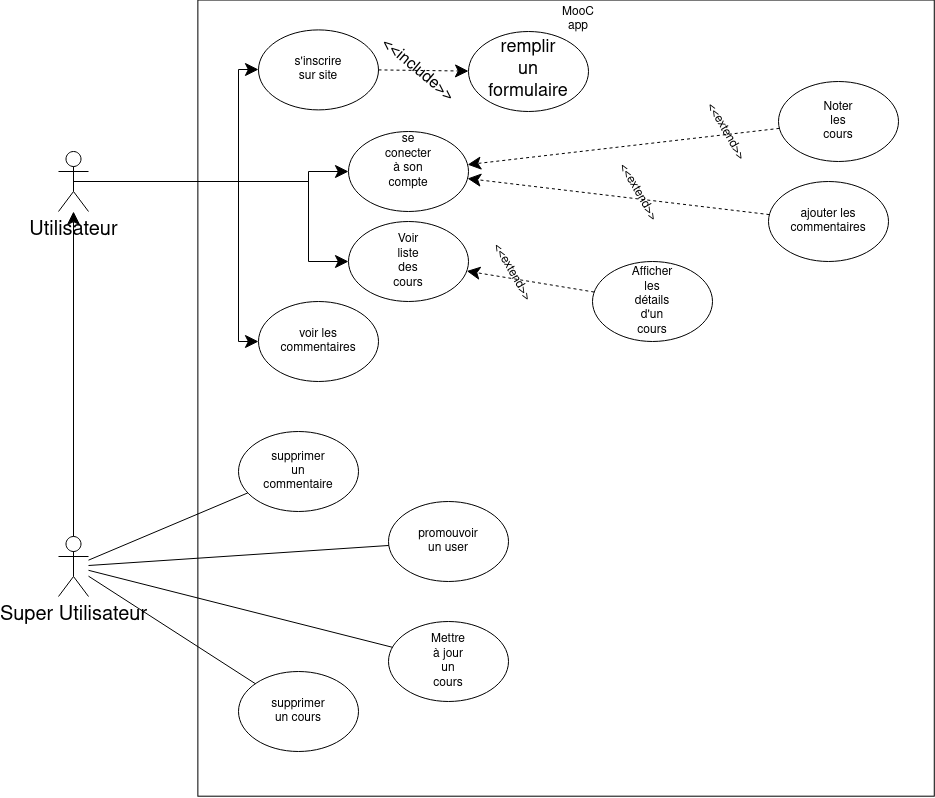

The diagram above was exported from draw.io. Its source (the exported page's mxGraphModel, read from the mxfile embedded in the PNG):
<mxGraphModel dx="2177" dy="793" grid="1" gridSize="10" guides="1" tooltips="1" connect="1" arrows="1" fold="1" page="1" pageScale="1" pageWidth="827" pageHeight="1169" math="0" shadow="0">
  <root>
    <mxCell id="0" />
    <mxCell id="1" parent="0" />
    <mxCell id="lbp2-9ABhLYnyWkDIDvq-2" value="" style="rounded=0;whiteSpace=wrap;html=1;rotation=90;" vertex="1" parent="1">
      <mxGeometry x="-70.51" y="48.4" width="796.17" height="736.4" as="geometry" />
    </mxCell>
    <mxCell id="lbp2-9ABhLYnyWkDIDvq-3" value="MooC&lt;br&gt;app" style="text;html=1;strokeColor=none;fillColor=none;align=center;verticalAlign=middle;whiteSpace=wrap;rounded=0;" vertex="1" parent="1">
      <mxGeometry x="319.7" y="28.4" width="40" height="20" as="geometry" />
    </mxCell>
    <mxCell id="lbp2-9ABhLYnyWkDIDvq-7" value="" style="group" vertex="1" connectable="0" parent="1">
      <mxGeometry x="20" y="48.4" width="120" height="80" as="geometry" />
    </mxCell>
    <mxCell id="lbp2-9ABhLYnyWkDIDvq-4" value="" style="ellipse;whiteSpace=wrap;html=1;" vertex="1" parent="lbp2-9ABhLYnyWkDIDvq-7">
      <mxGeometry width="120" height="80" as="geometry" />
    </mxCell>
    <mxCell id="lbp2-9ABhLYnyWkDIDvq-5" value="s'inscrire&lt;br&gt;sur site" style="text;html=1;strokeColor=none;fillColor=none;align=center;verticalAlign=middle;whiteSpace=wrap;rounded=0;" vertex="1" parent="lbp2-9ABhLYnyWkDIDvq-7">
      <mxGeometry x="40" y="30" width="40" height="20" as="geometry" />
    </mxCell>
    <mxCell id="lbp2-9ABhLYnyWkDIDvq-22" value="" style="group" vertex="1" connectable="0" parent="1">
      <mxGeometry x="110" y="150" width="120" height="80" as="geometry" />
    </mxCell>
    <mxCell id="lbp2-9ABhLYnyWkDIDvq-8" value="" style="ellipse;whiteSpace=wrap;html=1;" vertex="1" parent="lbp2-9ABhLYnyWkDIDvq-22">
      <mxGeometry width="120" height="80" as="geometry" />
    </mxCell>
    <mxCell id="lbp2-9ABhLYnyWkDIDvq-9" value="se conecter à son compte" style="text;html=1;strokeColor=none;fillColor=none;align=center;verticalAlign=middle;whiteSpace=wrap;rounded=0;" vertex="1" parent="lbp2-9ABhLYnyWkDIDvq-22">
      <mxGeometry x="40" y="20" width="40" height="20" as="geometry" />
    </mxCell>
    <mxCell id="lbp2-9ABhLYnyWkDIDvq-24" value="" style="group" vertex="1" connectable="0" parent="1">
      <mxGeometry x="110" y="240.00000000000006" width="120" height="80" as="geometry" />
    </mxCell>
    <mxCell id="lbp2-9ABhLYnyWkDIDvq-10" value="" style="ellipse;whiteSpace=wrap;html=1;" vertex="1" parent="lbp2-9ABhLYnyWkDIDvq-24">
      <mxGeometry width="120" height="80" as="geometry" />
    </mxCell>
    <mxCell id="lbp2-9ABhLYnyWkDIDvq-11" value="Voir liste&lt;br&gt;des cours" style="text;html=1;strokeColor=none;fillColor=none;align=center;verticalAlign=middle;whiteSpace=wrap;rounded=0;" vertex="1" parent="lbp2-9ABhLYnyWkDIDvq-24">
      <mxGeometry x="40" y="30" width="40" height="20" as="geometry" />
    </mxCell>
    <mxCell id="lbp2-9ABhLYnyWkDIDvq-26" value="" style="group" vertex="1" connectable="0" parent="1">
      <mxGeometry x="354" y="280.00000000000006" width="120" height="80" as="geometry" />
    </mxCell>
    <mxCell id="lbp2-9ABhLYnyWkDIDvq-14" value="" style="ellipse;whiteSpace=wrap;html=1;" vertex="1" parent="lbp2-9ABhLYnyWkDIDvq-26">
      <mxGeometry width="120" height="80" as="geometry" />
    </mxCell>
    <mxCell id="lbp2-9ABhLYnyWkDIDvq-16" value="Afficher les détails d'un cours" style="text;html=1;strokeColor=none;fillColor=none;align=center;verticalAlign=middle;whiteSpace=wrap;rounded=0;" vertex="1" parent="lbp2-9ABhLYnyWkDIDvq-26">
      <mxGeometry x="40" y="20" width="40" height="40" as="geometry" />
    </mxCell>
    <mxCell id="lbp2-9ABhLYnyWkDIDvq-29" value="" style="group" vertex="1" connectable="0" parent="1">
      <mxGeometry x="20" y="320" width="120" height="80" as="geometry" />
    </mxCell>
    <mxCell id="lbp2-9ABhLYnyWkDIDvq-19" value="" style="ellipse;whiteSpace=wrap;html=1;" vertex="1" parent="lbp2-9ABhLYnyWkDIDvq-29">
      <mxGeometry width="120" height="80" as="geometry" />
    </mxCell>
    <mxCell id="lbp2-9ABhLYnyWkDIDvq-20" value="voir les commentaires" style="text;html=1;strokeColor=none;fillColor=none;align=center;verticalAlign=middle;whiteSpace=wrap;rounded=0;" vertex="1" parent="lbp2-9ABhLYnyWkDIDvq-29">
      <mxGeometry x="40" y="30" width="40" height="20" as="geometry" />
    </mxCell>
    <mxCell id="lbp2-9ABhLYnyWkDIDvq-33" value="" style="group" vertex="1" connectable="0" parent="1">
      <mxGeometry x="530" y="200" width="120" height="80" as="geometry" />
    </mxCell>
    <mxCell id="lbp2-9ABhLYnyWkDIDvq-21" value="" style="ellipse;whiteSpace=wrap;html=1;" vertex="1" parent="lbp2-9ABhLYnyWkDIDvq-33">
      <mxGeometry width="120" height="80" as="geometry" />
    </mxCell>
    <mxCell id="lbp2-9ABhLYnyWkDIDvq-30" value="ajouter les commentaires" style="text;html=1;strokeColor=none;fillColor=none;align=center;verticalAlign=middle;whiteSpace=wrap;rounded=0;" vertex="1" parent="lbp2-9ABhLYnyWkDIDvq-33">
      <mxGeometry x="40" y="25" width="40" height="30" as="geometry" />
    </mxCell>
    <mxCell id="lbp2-9ABhLYnyWkDIDvq-38" value="" style="group" vertex="1" connectable="0" parent="1">
      <mxGeometry x="540" y="100" width="120" height="80" as="geometry" />
    </mxCell>
    <mxCell id="lbp2-9ABhLYnyWkDIDvq-34" value="" style="ellipse;whiteSpace=wrap;html=1;" vertex="1" parent="lbp2-9ABhLYnyWkDIDvq-38">
      <mxGeometry width="120" height="80" as="geometry" />
    </mxCell>
    <mxCell id="lbp2-9ABhLYnyWkDIDvq-35" value="Noter les cours" style="text;html=1;strokeColor=none;fillColor=none;align=center;verticalAlign=middle;whiteSpace=wrap;rounded=0;" vertex="1" parent="lbp2-9ABhLYnyWkDIDvq-38">
      <mxGeometry x="40" y="30" width="40" height="20" as="geometry" />
    </mxCell>
    <mxCell id="lbp2-9ABhLYnyWkDIDvq-40" value="" style="group" vertex="1" connectable="0" parent="1">
      <mxGeometry x="150" y="520" width="120" height="80" as="geometry" />
    </mxCell>
    <mxCell id="lbp2-9ABhLYnyWkDIDvq-36" value="" style="ellipse;whiteSpace=wrap;html=1;" vertex="1" parent="lbp2-9ABhLYnyWkDIDvq-40">
      <mxGeometry width="120" height="80" as="geometry" />
    </mxCell>
    <mxCell id="lbp2-9ABhLYnyWkDIDvq-39" value="promouvoir un user" style="text;html=1;strokeColor=none;fillColor=none;align=center;verticalAlign=middle;whiteSpace=wrap;rounded=0;" vertex="1" parent="lbp2-9ABhLYnyWkDIDvq-40">
      <mxGeometry x="40" y="30" width="40" height="20" as="geometry" />
    </mxCell>
    <mxCell id="lbp2-9ABhLYnyWkDIDvq-43" value="" style="group" vertex="1" connectable="0" parent="1">
      <mxGeometry y="449.99999999999994" width="120" height="80" as="geometry" />
    </mxCell>
    <mxCell id="lbp2-9ABhLYnyWkDIDvq-41" value="" style="ellipse;whiteSpace=wrap;html=1;" vertex="1" parent="lbp2-9ABhLYnyWkDIDvq-43">
      <mxGeometry width="120" height="80" as="geometry" />
    </mxCell>
    <mxCell id="lbp2-9ABhLYnyWkDIDvq-42" value="supprimer un commentaire" style="text;html=1;strokeColor=none;fillColor=none;align=center;verticalAlign=middle;whiteSpace=wrap;rounded=0;" vertex="1" parent="lbp2-9ABhLYnyWkDIDvq-43">
      <mxGeometry x="40" y="30" width="40" height="20" as="geometry" />
    </mxCell>
    <mxCell id="lbp2-9ABhLYnyWkDIDvq-48" value="" style="group" vertex="1" connectable="0" parent="1">
      <mxGeometry x="150" y="640" width="120" height="80" as="geometry" />
    </mxCell>
    <mxCell id="lbp2-9ABhLYnyWkDIDvq-44" value="" style="ellipse;whiteSpace=wrap;html=1;" vertex="1" parent="lbp2-9ABhLYnyWkDIDvq-48">
      <mxGeometry width="120" height="80" as="geometry" />
    </mxCell>
    <mxCell id="lbp2-9ABhLYnyWkDIDvq-46" value="Mettre à jour un cours" style="text;html=1;strokeColor=none;fillColor=none;align=center;verticalAlign=middle;whiteSpace=wrap;rounded=0;" vertex="1" parent="lbp2-9ABhLYnyWkDIDvq-48">
      <mxGeometry x="40" y="30" width="40" height="20" as="geometry" />
    </mxCell>
    <mxCell id="lbp2-9ABhLYnyWkDIDvq-51" value="" style="group" vertex="1" connectable="0" parent="1">
      <mxGeometry y="690" width="120" height="80" as="geometry" />
    </mxCell>
    <mxCell id="lbp2-9ABhLYnyWkDIDvq-45" value="" style="ellipse;whiteSpace=wrap;html=1;" vertex="1" parent="lbp2-9ABhLYnyWkDIDvq-51">
      <mxGeometry width="120" height="80" as="geometry" />
    </mxCell>
    <mxCell id="lbp2-9ABhLYnyWkDIDvq-50" value="supprimer un cours" style="text;html=1;strokeColor=none;fillColor=none;align=center;verticalAlign=middle;whiteSpace=wrap;rounded=0;" vertex="1" parent="lbp2-9ABhLYnyWkDIDvq-51">
      <mxGeometry x="40" y="30" width="40" height="20" as="geometry" />
    </mxCell>
    <mxCell id="lbp2-9ABhLYnyWkDIDvq-221" style="edgeStyle=orthogonalEdgeStyle;rounded=0;orthogonalLoop=1;jettySize=auto;html=1;exitX=0.5;exitY=0.5;exitDx=0;exitDy=0;exitPerimeter=0;fontSize=20;endSize=11;verticalAlign=top;" edge="1" parent="1" source="lbp2-9ABhLYnyWkDIDvq-53" target="lbp2-9ABhLYnyWkDIDvq-4">
      <mxGeometry relative="1" as="geometry">
        <Array as="points">
          <mxPoint y="200" />
          <mxPoint y="88" />
        </Array>
      </mxGeometry>
    </mxCell>
    <mxCell id="lbp2-9ABhLYnyWkDIDvq-223" style="edgeStyle=orthogonalEdgeStyle;rounded=0;orthogonalLoop=1;jettySize=auto;html=1;exitX=0.5;exitY=0.5;exitDx=0;exitDy=0;exitPerimeter=0;entryX=0;entryY=0.5;entryDx=0;entryDy=0;fontSize=20;endSize=11;verticalAlign=top;" edge="1" parent="1" source="lbp2-9ABhLYnyWkDIDvq-53" target="lbp2-9ABhLYnyWkDIDvq-19">
      <mxGeometry relative="1" as="geometry">
        <Array as="points">
          <mxPoint y="200" />
          <mxPoint y="360" />
        </Array>
      </mxGeometry>
    </mxCell>
    <mxCell id="lbp2-9ABhLYnyWkDIDvq-224" style="edgeStyle=orthogonalEdgeStyle;rounded=0;orthogonalLoop=1;jettySize=auto;html=1;exitX=0.5;exitY=0.5;exitDx=0;exitDy=0;exitPerimeter=0;entryX=0;entryY=0.5;entryDx=0;entryDy=0;fontSize=20;endSize=11;verticalAlign=top;" edge="1" parent="1" source="lbp2-9ABhLYnyWkDIDvq-53" target="lbp2-9ABhLYnyWkDIDvq-10">
      <mxGeometry relative="1" as="geometry">
        <Array as="points">
          <mxPoint x="70" y="200" />
          <mxPoint x="70" y="280" />
        </Array>
      </mxGeometry>
    </mxCell>
    <mxCell id="lbp2-9ABhLYnyWkDIDvq-227" style="edgeStyle=orthogonalEdgeStyle;rounded=0;orthogonalLoop=1;jettySize=auto;html=1;exitX=0.5;exitY=0.5;exitDx=0;exitDy=0;exitPerimeter=0;fontSize=20;endSize=11;verticalAlign=top;" edge="1" parent="1" source="lbp2-9ABhLYnyWkDIDvq-53" target="lbp2-9ABhLYnyWkDIDvq-8">
      <mxGeometry relative="1" as="geometry">
        <Array as="points">
          <mxPoint x="70" y="200" />
          <mxPoint x="70" y="190" />
        </Array>
      </mxGeometry>
    </mxCell>
    <mxCell id="lbp2-9ABhLYnyWkDIDvq-53" value="&lt;font style=&quot;font-size: 20px&quot;&gt;Utilisateur&lt;/font&gt;" style="shape=umlActor;verticalLabelPosition=bottom;verticalAlign=top;html=1;outlineConnect=0;" vertex="1" parent="1">
      <mxGeometry x="-180" y="170" width="30" height="60" as="geometry" />
    </mxCell>
    <mxCell id="lbp2-9ABhLYnyWkDIDvq-232" style="edgeStyle=orthogonalEdgeStyle;rounded=0;orthogonalLoop=1;jettySize=auto;html=1;exitX=0.5;exitY=0.5;exitDx=0;exitDy=0;exitPerimeter=0;fontSize=20;endSize=11;verticalAlign=top;" edge="1" parent="1" source="lbp2-9ABhLYnyWkDIDvq-56" target="lbp2-9ABhLYnyWkDIDvq-53">
      <mxGeometry relative="1" as="geometry" />
    </mxCell>
    <mxCell id="lbp2-9ABhLYnyWkDIDvq-56" value="&lt;font style=&quot;font-size: 20px&quot;&gt;Super Utilisateur&lt;/font&gt;" style="shape=umlActor;verticalLabelPosition=bottom;verticalAlign=top;html=1;outlineConnect=0;" vertex="1" parent="1">
      <mxGeometry x="-180" y="555" width="30" height="60" as="geometry" />
    </mxCell>
    <mxCell id="lbp2-9ABhLYnyWkDIDvq-179" value="&amp;lt;&amp;lt;extend&amp;gt;&amp;gt;" style="text;html=1;strokeColor=none;fillColor=none;align=center;verticalAlign=middle;whiteSpace=wrap;rounded=0;rotation=60;" vertex="1" parent="1">
      <mxGeometry x="254" y="281" width="40" height="20" as="geometry" />
    </mxCell>
    <mxCell id="lbp2-9ABhLYnyWkDIDvq-205" value="&amp;lt;&amp;lt;extend&amp;gt;&amp;gt;" style="text;html=1;strokeColor=none;fillColor=none;align=center;verticalAlign=middle;whiteSpace=wrap;rounded=0;rotation=60;" vertex="1" parent="1">
      <mxGeometry x="467.57" y="140.00000000000003" width="40" height="20" as="geometry" />
    </mxCell>
    <mxCell id="lbp2-9ABhLYnyWkDIDvq-206" value="&amp;lt;&amp;lt;extend&amp;gt;&amp;gt;" style="text;html=1;strokeColor=none;fillColor=none;align=center;verticalAlign=middle;whiteSpace=wrap;rounded=0;rotation=60;" vertex="1" parent="1">
      <mxGeometry x="380" y="201.00000000000003" width="40" height="20" as="geometry" />
    </mxCell>
    <mxCell id="lbp2-9ABhLYnyWkDIDvq-212" value="" style="endArrow=none;html=1;fontSize=20;endSize=11;verticalAlign=top;" edge="1" parent="1" source="lbp2-9ABhLYnyWkDIDvq-56" target="lbp2-9ABhLYnyWkDIDvq-41">
      <mxGeometry width="50" height="50" relative="1" as="geometry">
        <mxPoint x="390" y="440" as="sourcePoint" />
        <mxPoint x="440" y="390" as="targetPoint" />
      </mxGeometry>
    </mxCell>
    <mxCell id="lbp2-9ABhLYnyWkDIDvq-213" value="" style="endArrow=none;html=1;fontSize=20;endSize=11;verticalAlign=top;" edge="1" parent="1" source="lbp2-9ABhLYnyWkDIDvq-56" target="lbp2-9ABhLYnyWkDIDvq-36">
      <mxGeometry width="50" height="50" relative="1" as="geometry">
        <mxPoint x="390" y="440" as="sourcePoint" />
        <mxPoint x="440" y="390" as="targetPoint" />
      </mxGeometry>
    </mxCell>
    <mxCell id="lbp2-9ABhLYnyWkDIDvq-214" value="" style="endArrow=none;html=1;fontSize=20;endSize=11;verticalAlign=top;" edge="1" parent="1" source="lbp2-9ABhLYnyWkDIDvq-56" target="lbp2-9ABhLYnyWkDIDvq-44">
      <mxGeometry width="50" height="50" relative="1" as="geometry">
        <mxPoint x="390" y="440" as="sourcePoint" />
        <mxPoint x="440" y="390" as="targetPoint" />
      </mxGeometry>
    </mxCell>
    <mxCell id="lbp2-9ABhLYnyWkDIDvq-215" value="" style="endArrow=none;html=1;fontSize=20;endSize=11;verticalAlign=top;" edge="1" parent="1" source="lbp2-9ABhLYnyWkDIDvq-56" target="lbp2-9ABhLYnyWkDIDvq-45">
      <mxGeometry width="50" height="50" relative="1" as="geometry">
        <mxPoint x="390" y="440" as="sourcePoint" />
        <mxPoint x="440" y="390" as="targetPoint" />
      </mxGeometry>
    </mxCell>
    <mxCell id="lbp2-9ABhLYnyWkDIDvq-218" value="" style="dashed=1;endArrow=classic;html=1;fontSize=20;endSize=11;verticalAlign=top;" edge="1" parent="1" source="lbp2-9ABhLYnyWkDIDvq-21" target="lbp2-9ABhLYnyWkDIDvq-8">
      <mxGeometry width="50" height="50" relative="1" as="geometry">
        <mxPoint x="390" y="440" as="sourcePoint" />
        <mxPoint x="440" y="390" as="targetPoint" />
      </mxGeometry>
    </mxCell>
    <mxCell id="lbp2-9ABhLYnyWkDIDvq-230" value="" style="dashed=1;endArrow=classic;html=1;fontSize=20;endSize=11;verticalAlign=top;" edge="1" parent="1" source="lbp2-9ABhLYnyWkDIDvq-14" target="lbp2-9ABhLYnyWkDIDvq-10">
      <mxGeometry width="50" height="50" relative="1" as="geometry">
        <mxPoint x="390" y="440" as="sourcePoint" />
        <mxPoint x="440" y="390" as="targetPoint" />
      </mxGeometry>
    </mxCell>
    <mxCell id="lbp2-9ABhLYnyWkDIDvq-233" value="" style="dashed=1;endArrow=classic;html=1;fontSize=20;endSize=11;verticalAlign=top;" edge="1" parent="1" source="lbp2-9ABhLYnyWkDIDvq-34" target="lbp2-9ABhLYnyWkDIDvq-8">
      <mxGeometry width="50" height="50" relative="1" as="geometry">
        <mxPoint x="390" y="440" as="sourcePoint" />
        <mxPoint x="440" y="390" as="targetPoint" />
      </mxGeometry>
    </mxCell>
    <mxCell id="JSmb4En4feHQW4e8NCqp-1" value="" style="ellipse;whiteSpace=wrap;html=1;fontSize=20;" vertex="1" parent="1">
      <mxGeometry x="230" y="50" width="120" height="80" as="geometry" />
    </mxCell>
    <mxCell id="JSmb4En4feHQW4e8NCqp-3" value="" style="dashed=1;endArrow=classic;html=1;fontSize=20;endSize=11;verticalAlign=top;exitX=1;exitY=0.5;exitDx=0;exitDy=0;" edge="1" parent="1" source="lbp2-9ABhLYnyWkDIDvq-4" target="JSmb4En4feHQW4e8NCqp-1">
      <mxGeometry width="50" height="50" relative="1" as="geometry">
        <mxPoint x="340" y="470" as="sourcePoint" />
        <mxPoint x="390" y="420" as="targetPoint" />
      </mxGeometry>
    </mxCell>
    <mxCell id="JSmb4En4feHQW4e8NCqp-4" value="remplir un formulaire" style="text;html=1;strokeColor=none;fillColor=none;align=center;verticalAlign=middle;whiteSpace=wrap;rounded=0;fontSize=18;" vertex="1" parent="1">
      <mxGeometry x="270" y="78.4" width="40" height="20" as="geometry" />
    </mxCell>
    <mxCell id="JSmb4En4feHQW4e8NCqp-5" value="&lt;font style=&quot;font-size: 16px&quot;&gt;&amp;lt;&amp;lt;include&amp;gt;&amp;gt;&lt;/font&gt;" style="text;html=1;strokeColor=none;fillColor=none;align=center;verticalAlign=middle;whiteSpace=wrap;rounded=0;fontSize=20;rotation=40;" vertex="1" parent="1">
      <mxGeometry x="160" y="78.4" width="40" height="20" as="geometry" />
    </mxCell>
  </root>
</mxGraphModel>